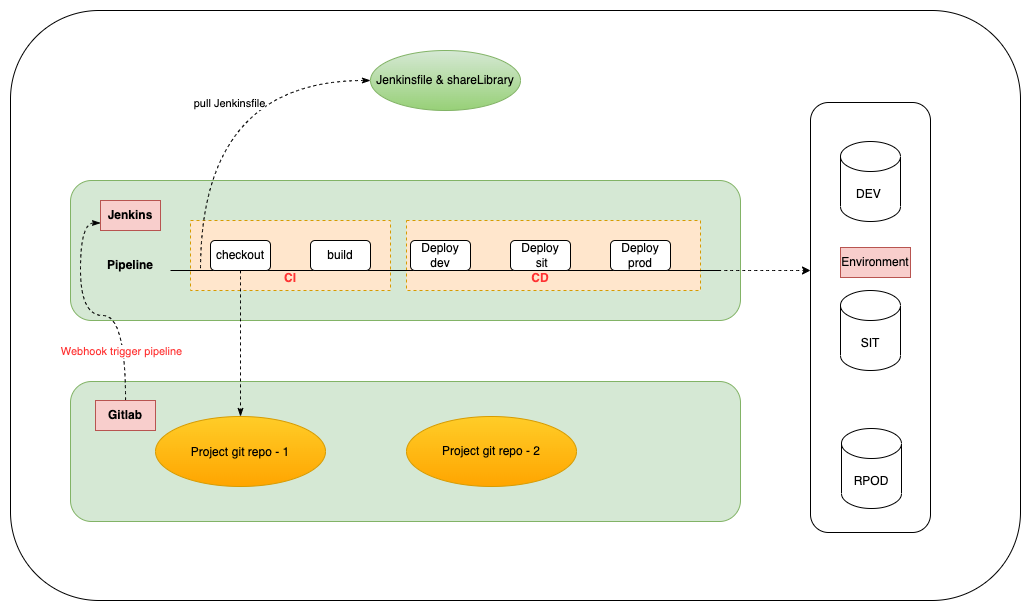

The diagram above was exported from draw.io. Its source (the exported page's mxGraphModel, read from the mxfile embedded in the PNG):
<mxGraphModel dx="1198" dy="872" grid="1" gridSize="10" guides="1" tooltips="1" connect="1" arrows="1" fold="1" page="1" pageScale="1" pageWidth="827" pageHeight="1169" math="0" shadow="0">
  <root>
    <mxCell id="0" />
    <mxCell id="1" parent="0" />
    <mxCell id="d-Ozfxhv4b_XMBIjmNG1-40" value="" style="rounded=1;whiteSpace=wrap;html=1;fontColor=#FF3333;" vertex="1" parent="1">
      <mxGeometry x="60" y="150" width="1010" height="590" as="geometry" />
    </mxCell>
    <mxCell id="d-Ozfxhv4b_XMBIjmNG1-36" value="" style="rounded=1;whiteSpace=wrap;html=1;fillColor=#d5e8d4;strokeColor=#82b366;" vertex="1" parent="1">
      <mxGeometry x="120" y="521" width="670" height="140" as="geometry" />
    </mxCell>
    <mxCell id="d-Ozfxhv4b_XMBIjmNG1-30" value="" style="rounded=1;whiteSpace=wrap;html=1;fontColor=#FF3333;" vertex="1" parent="1">
      <mxGeometry x="860" y="242" width="120" height="430" as="geometry" />
    </mxCell>
    <mxCell id="d-Ozfxhv4b_XMBIjmNG1-22" value="" style="rounded=1;whiteSpace=wrap;html=1;fillColor=#d5e8d4;strokeColor=#82b366;" vertex="1" parent="1">
      <mxGeometry x="120" y="320" width="670" height="140" as="geometry" />
    </mxCell>
    <mxCell id="d-Ozfxhv4b_XMBIjmNG1-27" value="" style="rounded=0;whiteSpace=wrap;html=1;fillColor=#ffe6cc;strokeColor=#d79b00;dashed=1;" vertex="1" parent="1">
      <mxGeometry x="456" y="360" width="294" height="70" as="geometry" />
    </mxCell>
    <mxCell id="d-Ozfxhv4b_XMBIjmNG1-24" value="" style="rounded=0;whiteSpace=wrap;html=1;fillColor=#ffe6cc;strokeColor=#d79b00;dashed=1;" vertex="1" parent="1">
      <mxGeometry x="240" y="360" width="200" height="70" as="geometry" />
    </mxCell>
    <mxCell id="d-Ozfxhv4b_XMBIjmNG1-12" style="edgeStyle=orthogonalEdgeStyle;rounded=0;orthogonalLoop=1;jettySize=auto;html=1;curved=1;dashed=1;startArrow=classicThin;startFill=1;endArrow=none;endFill=0;" edge="1" parent="1" source="d-Ozfxhv4b_XMBIjmNG1-2">
      <mxGeometry relative="1" as="geometry">
        <mxPoint x="250" y="410" as="targetPoint" />
      </mxGeometry>
    </mxCell>
    <mxCell id="d-Ozfxhv4b_XMBIjmNG1-14" value="pull Jenkinsfile" style="edgeLabel;html=1;align=center;verticalAlign=middle;resizable=0;points=[];" vertex="1" connectable="0" parent="d-Ozfxhv4b_XMBIjmNG1-12">
      <mxGeometry x="-0.2177" y="22" relative="1" as="geometry">
        <mxPoint as="offset" />
      </mxGeometry>
    </mxCell>
    <mxCell id="d-Ozfxhv4b_XMBIjmNG1-2" value="Jenkinsfile &amp;amp; shareLibrary" style="ellipse;whiteSpace=wrap;html=1;fillColor=#d5e8d4;strokeColor=#82b366;gradientColor=#97d077;" vertex="1" parent="1">
      <mxGeometry x="420" y="190" width="150" height="60" as="geometry" />
    </mxCell>
    <mxCell id="d-Ozfxhv4b_XMBIjmNG1-3" value="" style="endArrow=none;html=1;rounded=0;" edge="1" parent="1">
      <mxGeometry width="50" height="50" relative="1" as="geometry">
        <mxPoint x="220" y="410" as="sourcePoint" />
        <mxPoint x="770" y="410" as="targetPoint" />
      </mxGeometry>
    </mxCell>
    <mxCell id="d-Ozfxhv4b_XMBIjmNG1-5" value="&lt;b&gt;Jenkins&lt;/b&gt;" style="text;html=1;strokeColor=#b85450;fillColor=#f8cecc;align=center;verticalAlign=middle;whiteSpace=wrap;rounded=0;" vertex="1" parent="1">
      <mxGeometry x="150" y="340" width="60" height="30" as="geometry" />
    </mxCell>
    <mxCell id="d-Ozfxhv4b_XMBIjmNG1-17" style="edgeStyle=orthogonalEdgeStyle;curved=1;rounded=0;orthogonalLoop=1;jettySize=auto;html=1;dashed=1;startArrow=none;startFill=0;endArrow=classicThin;endFill=1;" edge="1" parent="1" source="d-Ozfxhv4b_XMBIjmNG1-6" target="d-Ozfxhv4b_XMBIjmNG1-15">
      <mxGeometry relative="1" as="geometry" />
    </mxCell>
    <mxCell id="d-Ozfxhv4b_XMBIjmNG1-6" value="checkout" style="rounded=1;whiteSpace=wrap;html=1;" vertex="1" parent="1">
      <mxGeometry x="260" y="380" width="60" height="30" as="geometry" />
    </mxCell>
    <mxCell id="d-Ozfxhv4b_XMBIjmNG1-7" value="build" style="rounded=1;whiteSpace=wrap;html=1;" vertex="1" parent="1">
      <mxGeometry x="360" y="380" width="60" height="30" as="geometry" />
    </mxCell>
    <mxCell id="d-Ozfxhv4b_XMBIjmNG1-8" value="Deploy dev" style="rounded=1;whiteSpace=wrap;html=1;" vertex="1" parent="1">
      <mxGeometry x="460" y="380" width="60" height="30" as="geometry" />
    </mxCell>
    <mxCell id="d-Ozfxhv4b_XMBIjmNG1-9" value="Deploy&lt;br&gt;&amp;nbsp;sit" style="rounded=1;whiteSpace=wrap;html=1;" vertex="1" parent="1">
      <mxGeometry x="560" y="380" width="60" height="30" as="geometry" />
    </mxCell>
    <mxCell id="d-Ozfxhv4b_XMBIjmNG1-10" value="Deploy prod" style="rounded=1;whiteSpace=wrap;html=1;" vertex="1" parent="1">
      <mxGeometry x="660" y="380" width="60" height="30" as="geometry" />
    </mxCell>
    <mxCell id="d-Ozfxhv4b_XMBIjmNG1-11" value="&lt;b&gt;Pipeline&lt;/b&gt;" style="text;html=1;strokeColor=none;fillColor=none;align=center;verticalAlign=middle;whiteSpace=wrap;rounded=0;" vertex="1" parent="1">
      <mxGeometry x="150" y="390" width="60" height="30" as="geometry" />
    </mxCell>
    <mxCell id="d-Ozfxhv4b_XMBIjmNG1-15" value="&lt;div style=&quot;text-align: left;&quot;&gt;&lt;span style=&quot;background-color: initial;&quot;&gt;Project&lt;font face=&quot;-apple-system, system-ui, Segoe UI, Roboto, Helvetica, Arial, sans-serif&quot; color=&quot;#265180&quot;&gt;&lt;span style=&quot;font-size: 14px; caret-color: rgb(38, 81, 128);&quot;&gt;&amp;nbsp;&lt;/span&gt;&lt;/font&gt;&lt;/span&gt;&lt;span style=&quot;background-color: initial;&quot;&gt;git repo - 1&lt;/span&gt;&lt;/div&gt;" style="ellipse;whiteSpace=wrap;html=1;fillColor=#ffcd28;gradientColor=#ffa500;strokeColor=#d79b00;" vertex="1" parent="1">
      <mxGeometry x="205" y="556" width="170" height="70" as="geometry" />
    </mxCell>
    <mxCell id="d-Ozfxhv4b_XMBIjmNG1-19" value="DEV&amp;nbsp;" style="shape=cylinder3;whiteSpace=wrap;html=1;boundedLbl=1;backgroundOutline=1;size=15;" vertex="1" parent="1">
      <mxGeometry x="890" y="281" width="60" height="80" as="geometry" />
    </mxCell>
    <mxCell id="d-Ozfxhv4b_XMBIjmNG1-20" value="SIT" style="shape=cylinder3;whiteSpace=wrap;html=1;boundedLbl=1;backgroundOutline=1;size=15;" vertex="1" parent="1">
      <mxGeometry x="890" y="430" width="60" height="80" as="geometry" />
    </mxCell>
    <mxCell id="d-Ozfxhv4b_XMBIjmNG1-21" value="RPOD" style="shape=cylinder3;whiteSpace=wrap;html=1;boundedLbl=1;backgroundOutline=1;size=15;" vertex="1" parent="1">
      <mxGeometry x="891" y="568" width="60" height="80" as="geometry" />
    </mxCell>
    <mxCell id="d-Ozfxhv4b_XMBIjmNG1-25" value="&lt;b&gt;&lt;font color=&quot;#ff3333&quot;&gt;CI&lt;/font&gt;&lt;/b&gt;" style="text;html=1;strokeColor=none;fillColor=none;align=center;verticalAlign=middle;whiteSpace=wrap;rounded=0;dashed=1;" vertex="1" parent="1">
      <mxGeometry x="320" y="403" width="40" height="30" as="geometry" />
    </mxCell>
    <mxCell id="d-Ozfxhv4b_XMBIjmNG1-29" value="&lt;b&gt;&lt;font color=&quot;#ff3333&quot;&gt;CD&lt;/font&gt;&lt;/b&gt;" style="text;html=1;strokeColor=none;fillColor=none;align=center;verticalAlign=middle;whiteSpace=wrap;rounded=0;dashed=1;" vertex="1" parent="1">
      <mxGeometry x="570" y="403" width="40" height="30" as="geometry" />
    </mxCell>
    <mxCell id="d-Ozfxhv4b_XMBIjmNG1-31" value="Environment" style="text;html=1;strokeColor=#b85450;fillColor=#f8cecc;align=center;verticalAlign=middle;whiteSpace=wrap;rounded=0;" vertex="1" parent="1">
      <mxGeometry x="890" y="387" width="70" height="30" as="geometry" />
    </mxCell>
    <mxCell id="d-Ozfxhv4b_XMBIjmNG1-32" value="" style="endArrow=classic;html=1;rounded=0;dashed=1;fontColor=#FF3333;curved=1;" edge="1" parent="1">
      <mxGeometry width="50" height="50" relative="1" as="geometry">
        <mxPoint x="750" y="410" as="sourcePoint" />
        <mxPoint x="860" y="410" as="targetPoint" />
        <Array as="points">
          <mxPoint x="860" y="410" />
        </Array>
      </mxGeometry>
    </mxCell>
    <mxCell id="d-Ozfxhv4b_XMBIjmNG1-34" value="Project git repo - 2" style="ellipse;whiteSpace=wrap;html=1;fillColor=#ffcd28;gradientColor=#ffa500;strokeColor=#d79b00;" vertex="1" parent="1">
      <mxGeometry x="456" y="556" width="170" height="70" as="geometry" />
    </mxCell>
    <mxCell id="d-Ozfxhv4b_XMBIjmNG1-38" style="edgeStyle=orthogonalEdgeStyle;curved=1;rounded=0;orthogonalLoop=1;jettySize=auto;html=1;entryX=0;entryY=0.75;entryDx=0;entryDy=0;dashed=1;fontColor=#FF3333;startArrow=none;startFill=0;endArrow=classicThin;endFill=1;" edge="1" parent="1" source="d-Ozfxhv4b_XMBIjmNG1-37" target="d-Ozfxhv4b_XMBIjmNG1-5">
      <mxGeometry relative="1" as="geometry" />
    </mxCell>
    <mxCell id="d-Ozfxhv4b_XMBIjmNG1-39" value="Webhook trigger pipeline" style="edgeLabel;html=1;align=center;verticalAlign=middle;resizable=0;points=[];fontColor=#FF3333;" vertex="1" connectable="0" parent="d-Ozfxhv4b_XMBIjmNG1-38">
      <mxGeometry x="-0.4639" y="8" relative="1" as="geometry">
        <mxPoint x="3" y="15" as="offset" />
      </mxGeometry>
    </mxCell>
    <mxCell id="d-Ozfxhv4b_XMBIjmNG1-37" value="&lt;b&gt;Gitlab&lt;/b&gt;" style="text;html=1;strokeColor=#b85450;fillColor=#f8cecc;align=center;verticalAlign=middle;whiteSpace=wrap;rounded=0;" vertex="1" parent="1">
      <mxGeometry x="145" y="540" width="60" height="30" as="geometry" />
    </mxCell>
  </root>
</mxGraphModel>